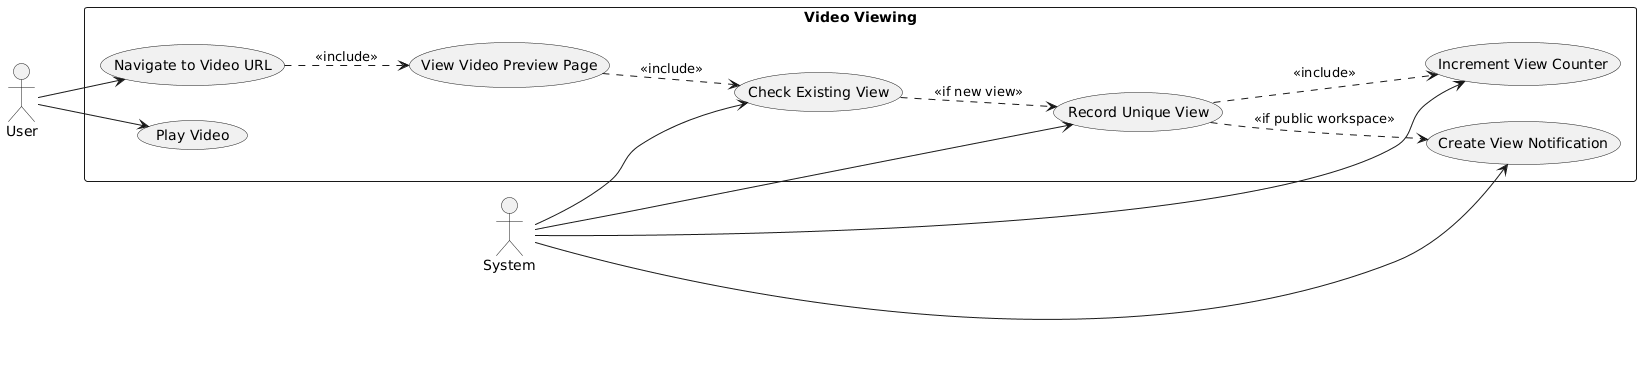

The diagram above was rendered by PlantUML. Its source (embedded in the PNG):
@startuml
left to right direction

actor "User" as user
actor "System" as system

rectangle "Video Viewing" {
  usecase "Navigate to Video URL" as UC1
  usecase "View Video Preview Page" as UC2
  usecase "Play Video" as UC3
  usecase "Check Existing View" as UC4
  usecase "Record Unique View" as UC5
  usecase "Increment View Counter" as UC6
  usecase "Create View Notification" as UC7
}

user --> UC1
user --> UC3
UC1 ..> UC2 : <<include>>
UC2 ..> UC4 : <<include>>
UC4 ..> UC5 : <<if new view>>
UC5 ..> UC6 : <<include>>
UC5 ..> UC7 : <<if public workspace>>
system --> UC4
system --> UC5
system --> UC6
system --> UC7
@enduml